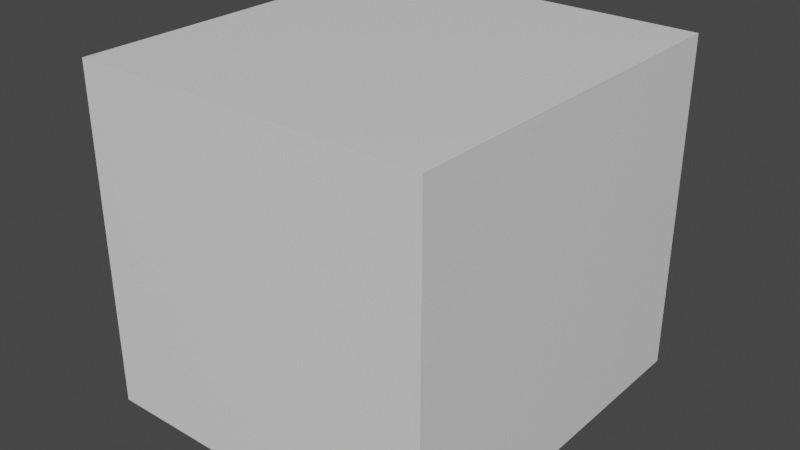# Source: subway.blend  (saved by Blender 2.80.75; exported with 4.5.12 LTS)
import bpy
from mathutils import Matrix  # noqa: F401  (used for matrix-valued properties, if any)

bpy.ops.wm.read_factory_settings(use_empty=True)
scene = bpy.context.scene
scene.name = 'Scene'

# ---- collections
col_collection = bpy.data.collections.new('Collection'); scene.collection.children.link(col_collection)

# ---- materials (node trees are filled in below, after node groups)
mat_material = bpy.data.materials.new('Material')
mat_material.alpha_threshold = 0.0
mat_material.use_transparent_shadow = False
mat_material.line_color = (0.0, 0.0, 0.0, 1.0)

# ---- material node trees
mat_material.use_nodes = True; mat_material.node_tree.nodes.clear()
_N = mat_material.node_tree.nodes; _L = mat_material.node_tree.links
n0 = _N.new('ShaderNodeOutputMaterial'); n0.name = 'Material Output'; n0.location = (300, 300)
n1 = _N.new('ShaderNodeBsdfPrincipled'); n1.name = 'Principled BSDF'; n1.location = (10, 300)
n1.distribution = 'GGX'
n1.subsurface_method = 'BURLEY'
n1.inputs[2].default_value = 0.4
n1.inputs[3].default_value = 1.45
n1.inputs[27].default_value = (0.0, 0.0, 0.0, 1.0)
n1.inputs[28].default_value = 1.0
_L.new(n1.outputs[0], n0.inputs[0])
n0.is_active_output = True

# ---- world
world_world = bpy.data.worlds.new('World'); scene.world = world_world
world_world.use_nodes = True; world_world.node_tree.nodes.clear()
_N = world_world.node_tree.nodes; _L = world_world.node_tree.links
n0 = _N.new('ShaderNodeOutputWorld'); n0.name = 'World Output'; n0.location = (300, 300)
n1 = _N.new('ShaderNodeBackground'); n1.name = 'Background'; n1.location = (10, 300)
n1.inputs[0].default_value = (0.05088, 0.05088, 0.05088, 1.0)
_L.new(n1.outputs[0], n0.inputs[0])
n0.is_active_output = True
world_world.color = (0.05088, 0.05088, 0.05088)
world_world.use_sun_shadow = False
world_world.sun_shadow_jitter_overblur = 0.0

# ---- meshes
me_cube = bpy.data.meshes.new('Cube')
me_cube.from_pydata([(1.0, 1.0, 1.0), (1.0, 1.0, -1.0), (1.0, -1.0, 1.0), (1.0, -1.0, -1.0), (-1.0, 1.0, 1.0), (-1.0, 1.0, -1.0), (-1.0, -1.0, 1.0), (-1.0, -1.0, -1.0)], [], [(0, 4, 6, 2), (3, 2, 6, 7), (7, 6, 4, 5), (5, 1, 3, 7), (1, 0, 2, 3), (5, 4, 0, 1)])
_uv = me_cube.uv_layers.new(name='UVMap')
_uv.uv.foreach_set('vector', [0.375, 0.0, 0.625, 0.0, 0.625, 0.25, 0.375, 0.25, 0.375, 0.25, 0.625, 0.25, 0.625, 0.5, 0.375, 0.5, 0.375, 0.5, 0.625, 0.5, 0.625, 0.75, 0.375, 0.75, 0.375, 0.75, 0.625, 0.75, 0.625, 1.0, 0.375, 1.0, 0.125, 0.5, 0.375, 0.5, 0.375, 0.75, 0.125, 0.75, 0.625, 0.5, 0.875, 0.5, 0.875, 0.75, 0.625, 0.75])
me_cube.materials.append(mat_material)
me_cube.use_remesh_preserve_volume = False
me_cube.use_remesh_preserve_attributes = False
me_cube.use_mirror_vertex_groups = False
me_cube.update()

# ---- objects
ob_cube = bpy.data.objects.new('Cube', me_cube)

# ---- transforms, parenting, visibility, modifiers, constraints
ob_cube.location = (0.0, 0.0, 0.0)
ob_cube.scale = (2.773, 2.976, 2.652)
ob_cube.lock_rotations_4d = False
ob_cube.empty_display_type = 'ARROWS'
ob_cube.lineart.crease_threshold = 0.0

# ---- collection membership
col_collection.objects.link(ob_cube)

# ---- scene / render settings (as saved in the file)
scene.frame_start = 1; scene.frame_end = 250; scene.frame_set(1)
scene.render.engine = 'BLENDER_EEVEE_NEXT'
scene.cycles.use_denoising = False
scene.cycles.samples = 128
scene.cycles.sampling_pattern = 'TABULATED_SOBOL'
scene.cycles.use_adaptive_sampling = False
scene.cycles.use_light_tree = False
scene.view_settings.view_transform = 'Filmic'
bpy.context.view_layer.update()

# ---- added for rendering (the .blend has no active camera and no usable light): camera, sun
cam_auto = bpy.data.cameras.new('AutoCamera')
cam_auto.lens = 50.0
cam_auto.sensor_width = 36.0
cam_auto.clip_end = 1000.0
ob_auto_camera = bpy.data.objects.new('AutoCamera', cam_auto)
scene.collection.objects.link(ob_auto_camera)
ob_auto_camera.location = (8.98532, -10.7824, 7.18826)
ob_auto_camera.rotation_euler = (1.09748, -7.21219e-08, 0.694738)
scene.camera = ob_auto_camera
light_auto_sun = bpy.data.lights.new('AutoSun', 'SUN')
light_auto_sun.energy = 3.0
light_auto_sun.angle = 0.0523599
ob_auto_sun = bpy.data.objects.new('AutoSun', light_auto_sun)
scene.collection.objects.link(ob_auto_sun)
ob_auto_sun.rotation_euler = (0.872665, 0.174533, 0.523599)
bpy.context.view_layer.update()
